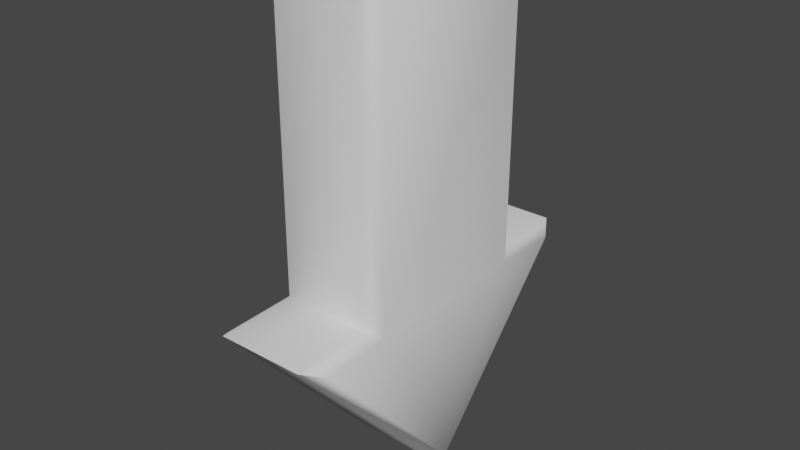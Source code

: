 # Source: Arrow.blend  (saved by Blender 3.4.6; exported with 4.5.12 LTS)
import bpy
from mathutils import Matrix  # noqa: F401  (used for matrix-valued properties, if any)

bpy.ops.wm.read_factory_settings(use_empty=True)
scene = bpy.context.scene
scene.name = 'Scene'

# ---- collections
col_collection = bpy.data.collections.new('Collection'); scene.collection.children.link(col_collection)

# ---- node groups
ng_auto_smooth = bpy.data.node_groups.new('Auto Smooth', 'GeometryNodeTree')
_s = ng_auto_smooth.interface.new_socket(name='Geometry', in_out='OUTPUT', socket_type='NodeSocketGeometry')
_s = ng_auto_smooth.interface.new_socket(name='Geometry', in_out='INPUT', socket_type='NodeSocketGeometry')
_s = ng_auto_smooth.interface.new_socket(name='Angle', in_out='INPUT', socket_type='NodeSocketFloat')
_s.subtype = 'ANGLE'
_s.min_value = 0.0
_s.max_value = 3.142
ng_auto_smooth.is_modifier = True
_N = ng_auto_smooth.nodes; _L = ng_auto_smooth.links
n0 = _N.new('NodeGroupOutput'); n0.name = 'Group Output'; n0.location = (480, -100)
n1 = _N.new('NodeGroupInput'); n1.name = 'Group Input'; n1.location = (-420, -300)
n2 = _N.new('NodeGroupInput'); n2.name = 'Group Input.001'; n2.location = (-60, -100)
n3 = _N.new('GeometryNodeSetShadeSmooth'); n3.name = 'Set Shade Smooth'; n3.location = (120, -100)
n3.domain = 'EDGE'
n4 = _N.new('GeometryNodeSetShadeSmooth'); n4.name = 'Set Shade Smooth.001'; n4.location = (300, -100)
n5 = _N.new('GeometryNodeInputMeshEdgeAngle'); n5.name = 'Edge Angle'; n5.location = (-420, -220)
n6 = _N.new('GeometryNodeInputEdgeSmooth'); n6.name = 'Is Edge Smooth'; n6.location = (-60, -160)
n7 = _N.new('GeometryNodeInputShadeSmooth'); n7.name = 'Is Face Smooth'; n7.location = (-240, -340)
n8 = _N.new('FunctionNodeBooleanMath'); n8.name = 'Boolean Math'; n8.location = (-60, -220)
n9 = _N.new('FunctionNodeCompare'); n9.name = 'Compare'; n9.location = (-240, -180)
n9.operation = 'LESS_EQUAL'
_L.new(n5.outputs[0], n9.inputs[0])
_L.new(n4.outputs[0], n0.inputs[0])
_L.new(n1.outputs[1], n9.inputs[1])
_L.new(n9.outputs[0], n8.inputs[0])
_L.new(n7.outputs[0], n8.inputs[1])
_L.new(n2.outputs[0], n3.inputs[0])
_L.new(n6.outputs[0], n3.inputs[1])
_L.new(n3.outputs[0], n4.inputs[0])
_L.new(n8.outputs[0], n3.inputs[2])
n0.is_active_output = True

# ---- world
world_world = bpy.data.worlds.new('World'); scene.world = world_world
world_world.use_nodes = True; world_world.node_tree.nodes.clear()
_N = world_world.node_tree.nodes; _L = world_world.node_tree.links
n0 = _N.new('ShaderNodeOutputWorld'); n0.name = 'World Output'; n0.location = (300, 300)
n1 = _N.new('ShaderNodeBackground'); n1.name = 'Background'; n1.location = (10, 300)
n1.inputs[0].default_value = (0.05088, 0.05088, 0.05088, 1.0)
_L.new(n1.outputs[0], n0.inputs[0])
n0.is_active_output = True
world_world.color = (0.05088, 0.05088, 0.05088)
world_world.use_sun_shadow = False
world_world.sun_shadow_jitter_overblur = 0.0

# ---- meshes
me_cube_001 = bpy.data.meshes.new('Cube.001')
me_cube_001.from_pydata([(0.3081, -3.725e-08, 0.06612), (0.3081, -1.268, 1.465), (0.3081, 1.268, 1.465), (0.3081, 0.7071, 1.481), (0.3081, -0.7071, 1.481), (0.3081, 0.7071, 3.545), (0.3081, -0.7071, 3.545), (0.4008, 0.6247, 1.416), (0.4008, 1.12, 1.4), (0.4008, -3.118e-08, 0.1658), (0.4008, -0.6247, 1.416), (0.4008, -1.12, 1.4), (0.4008, 0.6247, 3.46), (0.4008, -0.6247, 3.46), (0.0, -3.725e-08, 0.06612), (0.0, -1.268, 1.465), (0.0, 1.268, 1.465), (0.0, 0.7071, 1.481), (0.0, -0.7071, 1.481), (0.0, 0.7071, 3.545), (0.0, -0.7071, 3.545)], [], [(3, 5, 12, 7), (0, 2, 8, 9), (5, 6, 13, 12), (6, 4, 10, 13), (2, 3, 7, 8), (10, 7, 12, 13), (9, 10, 11), (7, 10, 9), (8, 7, 9), (4, 1, 11, 10), (1, 0, 9, 11), (0, 1, 15, 14), (2, 0, 14, 16), (5, 3, 17, 19), (6, 5, 19, 20), (1, 4, 18, 15), (3, 2, 16, 17), (4, 6, 20, 18)])
me_cube_001.polygons.foreach_set('use_smooth', [True] * 18)
_k = set([(0, 9), (0, 14), (1, 11), (1, 15), (2, 8), (2, 16), (3, 7), (3, 17), (4, 10), (4, 18), (5, 12), (5, 19), (6, 13), (6, 20)])
me_cube_001.attributes.new('sharp_edge', 'BOOLEAN', 'EDGE').data.foreach_set('value', [ (min(e.vertices), max(e.vertices)) in _k for e in me_cube_001.edges])
_uv = me_cube_001.uv_layers.new(name='UVMap')
_uv.uv.foreach_set('vector', [0.5453, 0.4144, 0.5453, 0.8795, 0.5174, 0.8604, 0.5174, 0.3997, 0.3845, 0.08852, 0.6703, 0.4035, 0.629, 0.3961, 0.3766, 0.1182, 0.5359, 0.8887, 0.2173, 0.8887, 0.2359, 0.8604, 0.5174, 0.8604, 0.2079, 0.8795, 0.2079, 0.4144, 0.2359, 0.3997, 0.2359, 0.8604, 0.6626, 0.4212, 0.5363, 0.425, 0.5174, 0.3997, 0.629, 0.3961, 0.2359, 0.3997, 0.5174, 0.3997, 0.5174, 0.8604, 0.2359, 0.8604, 0.3766, 0.1182, 0.2359, 0.3997, 0.1243, 0.3961, 0.5174, 0.3997, 0.2359, 0.3997, 0.3766, 0.1182, 0.629, 0.3961, 0.5174, 0.3997, 0.3766, 0.1182, 0.217, 0.425, 0.09064, 0.4212, 0.1243, 0.3961, 0.2359, 0.3997, 0.08298, 0.4035, 0.3687, 0.08852, 0.3766, 0.1182, 0.1243, 0.3961, 0.3687, 0.08852, 0.08298, 0.4035, 0.03156, 0.3569, 0.3173, 0.04187, 0.6703, 0.4035, 0.3845, 0.08852, 0.4359, 0.04187, 0.7217, 0.3569, 0.5453, 0.8795, 0.5453, 0.4144, 0.6147, 0.4144, 0.6147, 0.8795, 0.2173, 0.8887, 0.5359, 0.8887, 0.5359, 0.9581, 0.2173, 0.9581, 0.09064, 0.4212, 0.217, 0.425, 0.2149, 0.4944, 0.08854, 0.4906, 0.5363, 0.425, 0.6626, 0.4212, 0.6647, 0.4906, 0.5384, 0.4944, 0.2079, 0.4144, 0.2079, 0.8795, 0.1385, 0.8795, 0.1385, 0.4144])
me_cube_001.update()
arm_armature = bpy.data.armatures.new('Armature')  # bones are not reproduced

# ---- objects
ob_cube = bpy.data.objects.new('Cube', me_cube_001)
ob_armature = bpy.data.objects.new('Armature', arm_armature)

# ---- transforms, parenting, visibility, modifiers, constraints
ob_cube.parent = ob_armature
ob_cube.location = (0.0, 0.0, 0.0)
_vg = ob_cube.vertex_groups.new(name='Bone')
_vg.add([0, 1, 2, 3, 4, 5, 6, 7, 8, 9, 10, 11, 12, 13, 14, 15, 16, 17, 18, 19, 20], 1.0, 'REPLACE')
_m = ob_cube.modifiers.new('Mirror', 'MIRROR')
_m.use_clip = True
_m = ob_cube.modifiers.new('Armature', 'ARMATURE')
_m.object = ob_armature
_m = ob_cube.modifiers.new('Auto Smooth', 'NODES')
_m.node_group = ng_auto_smooth
_gi = [s.identifier for s in ng_auto_smooth.interface.items_tree if s.item_type == 'SOCKET' and s.in_out == 'INPUT']
_m[_gi[1]] = 3.142  # Angle
ob_armature.location = (0.0, 0.0, 0.0)
ob_armature.show_in_front = True

# ---- collection membership
col_collection.objects.link(ob_cube)
col_collection.objects.link(ob_armature)

# ---- scene / render settings (as saved in the file)
scene.frame_start = 1; scene.frame_end = 250; scene.frame_set(0)
scene.render.engine = 'BLENDER_EEVEE_NEXT'
scene.cycles.sampling_pattern = 'TABULATED_SOBOL'
scene.cycles.use_light_tree = False
scene.view_settings.view_transform = 'Filmic'
bpy.context.view_layer.update()

# ---- added for rendering (the .blend has no active camera and no usable light): camera, sun
cam_auto = bpy.data.cameras.new('AutoCamera')
cam_auto.lens = 50.0
cam_auto.sensor_width = 36.0
cam_auto.clip_end = 1000.0
ob_auto_camera = bpy.data.objects.new('AutoCamera', cam_auto)
scene.collection.objects.link(ob_auto_camera)
ob_auto_camera.location = (4.05155, -4.86186, 5.04686)
ob_auto_camera.rotation_euler = (1.09748, -7.21219e-08, 0.694738)
scene.camera = ob_auto_camera
light_auto_sun = bpy.data.lights.new('AutoSun', 'SUN')
light_auto_sun.energy = 3.0
light_auto_sun.angle = 0.0523599
ob_auto_sun = bpy.data.objects.new('AutoSun', light_auto_sun)
scene.collection.objects.link(ob_auto_sun)
ob_auto_sun.rotation_euler = (0.872665, 0.174533, 0.523599)
bpy.context.view_layer.update()
